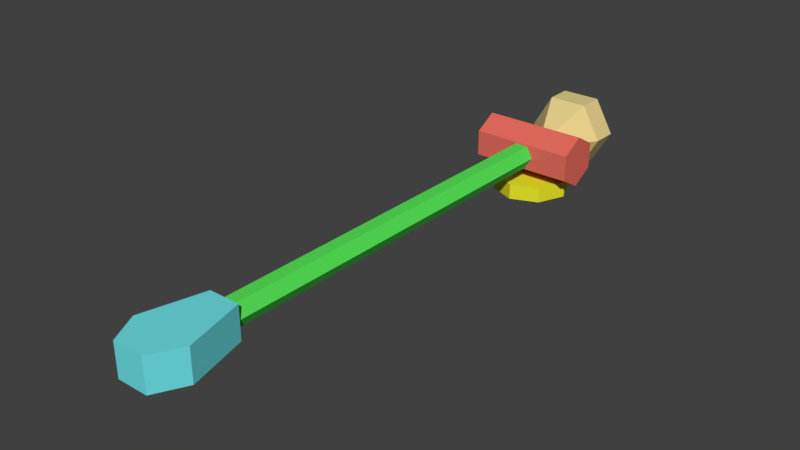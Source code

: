 # Source: T1200-Arm.blend  (saved by Blender 2.78.0; exported with 4.5.12 LTS)
import bpy
from mathutils import Matrix  # noqa: F401  (used for matrix-valued properties, if any)

bpy.ops.wm.read_factory_settings(use_empty=True)
scene = bpy.context.scene
scene.name = 'Scene'

# ---- collections
col_collection_1 = bpy.data.collections.new('Collection 1'); scene.collection.children.link(col_collection_1)

# ---- materials (node trees are filled in below, after node groups)
mat_arm_001 = bpy.data.materials.new('Arm.001')
mat_arm_001.alpha_threshold = 0.0
mat_arm_001.use_transparent_shadow = False
mat_arm_001.diffuse_color = (0.1003, 0.8, 0.09973, 1.0)
mat_arm_001.roughness = 0.5
mat_head_002 = bpy.data.materials.new('Head.002')
mat_head_002.alpha_threshold = 0.0
mat_head_002.use_transparent_shadow = False
mat_head_002.diffuse_color = (0.1583, 0.7547, 0.8, 1.0)
mat_head_002.roughness = 0.5
mat_needle_003 = bpy.data.materials.new('Needle.003')
mat_needle_003.alpha_threshold = 0.0
mat_needle_003.use_transparent_shadow = False
mat_needle_003.diffuse_color = (0.8, 0.06891, 0.5265, 1.0)
mat_needle_003.roughness = 0.5
mat_armbody_004 = bpy.data.materials.new('ArmBody.004')
mat_armbody_004.alpha_threshold = 0.0
mat_armbody_004.use_transparent_shadow = False
mat_armbody_004.diffuse_color = (0.8, 0.1541, 0.1136, 1.0)
mat_armbody_004.roughness = 0.5
mat_armplate_005 = bpy.data.materials.new('ArmPlate.005')
mat_armplate_005.alpha_threshold = 0.0
mat_armplate_005.use_transparent_shadow = False
mat_armplate_005.diffuse_color = (0.8, 0.792, 0.02306, 1.0)
mat_armplate_005.roughness = 0.5
mat_weight_006 = bpy.data.materials.new('Weight.006')
mat_weight_006.alpha_threshold = 0.0
mat_weight_006.use_transparent_shadow = False
mat_weight_006.diffuse_color = (0.8, 0.6504, 0.2695, 1.0)
mat_weight_006.roughness = 0.5

# ---- material node trees

# ---- world
world_world = bpy.data.worlds.new('World'); scene.world = world_world
world_world.color = (0.05088, 0.05088, 0.05088)
world_world.use_sun_shadow = False
world_world.sun_shadow_jitter_overblur = 0.0
world_world.cycles.sampling_method = 'MANUAL'

# ---- meshes
me_cylinder_003 = bpy.data.meshes.new('Cylinder.003')
me_cylinder_003.from_pydata([(-0.8, -12.22, -0.03165), (-0.8, -12.22, 0.03165), (-0.4, -10.67, -0.03165), (-0.4, -10.67, 0.03165), (0.4, -10.67, -0.03165), (0.4, -10.67, 0.03165), (0.8, -12.22, -0.03165), (0.8, -12.22, 0.03165), (0.4, -12.98, -0.03165), (0.4, -12.98, 0.03165), (-0.4, -12.98, -0.03165), (-0.4, -12.98, 0.03165), (-0.8, -12.22, -0.03165), (-0.0009665, 1.0, -0.08002), (-0.0009665, 1.0, -0.05002), (0.7061, 0.7073, -0.08002), (0.7061, 0.7073, -0.05002), (0.999, 0.0001803, -0.08002), (0.999, 0.0001802, -0.05002), (0.7061, -0.7069, -0.08002), (0.7061, -0.7069, -0.05002), (-0.0009664, -0.9998, -0.08002), (-0.0009665, -0.9998, -0.05002), (-0.7081, -0.7069, -0.08002), (-0.7081, -0.7069, -0.05002), (-1.001, 0.0001802, -0.08002), (-1.001, 0.0001801, -0.05002), (-0.7081, 0.7073, -0.08002), (-0.7081, 0.7073, -0.05002), (1.333, -0.5772, -0.02502), (-1.333, -0.5772, -0.02502), (1.333, 0.0001637, -0.05002), (-1.333, 0.0001633, -0.05002), (1.333, 0.5775, -0.02502), (-1.333, 0.5775, -0.02502), (1.333, 0.5775, 0.02498), (-1.333, 0.5775, 0.02498), (1.333, 0.0001634, 0.04998), (-1.333, 0.000163, 0.04998), (1.333, -0.5772, 0.02498), (-1.333, -0.5772, 0.02498), (0.3333, -0.0001218, -2.057e-06), (0.3333, -10.67, -2.057e-06), (0.1667, -0.0001218, -0.02165), (0.1667, -10.67, -0.02165), (-0.1667, -0.000122, -0.02165), (-0.1667, -10.67, -0.02165), (-0.3333, -0.0001221, -2.056e-06), (-0.3333, -10.67, -2.053e-06), (-0.1667, -0.0001221, 0.02165), (-0.1667, -10.67, 0.02165), (0.1667, -0.000122, 0.02165), (0.1667, -10.67, 0.02165), (-0.1343, -12.29, -0.05002), (-0.1343, -12.29, -0.03165), (-0.1343, -12.15, -0.05002), (-0.1343, -12.15, -0.03165), (-0.0009864, -12.29, -0.05002), (-0.0009864, -12.29, -0.03165), (-0.0009864, -12.15, -0.05002), (-0.0009864, -12.15, -0.03165), (0.5291, 2.178, 0.06493), (0.5291, 1.511, 0.06493), (1.029, 2.178, -1.971e-05), (1.029, 1.511, -1.973e-05), (0.5291, 2.178, -0.06497), (0.5291, 1.511, -0.06497), (-0.4709, 2.178, -0.06497), (-0.4709, 1.511, -0.06497), (-0.9709, 2.178, -1.967e-05), (-0.9709, 1.511, -1.968e-05), (-0.4709, 2.178, 0.06493), (-0.4709, 1.511, 0.06493), (0.5291, 1.511, 0.06493), (0.1791, 0.5775, 0.01947), (1.029, 1.511, -1.97e-05), (0.3291, 0.5775, -1.971e-05), (0.5291, 1.511, -0.06497), (0.1791, 0.5775, -0.01951), (-0.4709, 1.511, -0.06497), (-0.1209, 0.5775, -0.01951), (-0.9709, 1.511, -1.966e-05), (-0.2709, 0.5775, -1.969e-05), (-0.4709, 1.511, 0.06493), (-0.1209, 0.5775, 0.01947)], [], [(12, 1, 3, 2), (2, 3, 5, 4), (4, 5, 7, 6), (6, 7, 9, 8), (3, 1, 11, 9, 7, 5), (8, 9, 11, 10), (10, 11, 1, 0), (12, 2, 4, 6, 8, 10), (13, 14, 16, 15), (15, 16, 18, 17), (17, 18, 20, 19), (19, 20, 22, 21), (21, 22, 24, 23), (23, 24, 26, 25), (16, 14, 28, 26, 24, 22, 20, 18), (25, 26, 28, 27), (27, 28, 14, 13), (13, 15, 17, 19, 21, 23, 25, 27), (29, 30, 32, 31), (31, 32, 34, 33), (33, 34, 36, 35), (35, 36, 38, 37), (32, 30, 40, 38, 36, 34), (37, 38, 40, 39), (39, 40, 30, 29), (29, 31, 33, 35, 37, 39), (41, 42, 44, 43), (43, 44, 46, 45), (45, 46, 48, 47), (47, 48, 50, 49), (44, 42, 52, 50, 48, 46), (49, 50, 52, 51), (51, 52, 42, 41), (41, 43, 45, 47, 49, 51), (53, 54, 56, 55), (55, 56, 60, 59), (59, 60, 58, 57), (57, 58, 54, 53), (55, 59, 57, 53), (60, 56, 54, 58), (61, 62, 64, 63), (63, 64, 66, 65), (65, 66, 68, 67), (67, 68, 70, 69), (64, 62, 72, 70, 68, 66), (69, 70, 72, 71), (71, 72, 62, 61), (61, 63, 65, 67, 69, 71), (73, 74, 76, 75), (75, 76, 78, 77), (77, 78, 80, 79), (79, 80, 82, 81), (76, 74, 84, 82, 80, 78), (81, 82, 84, 83), (83, 84, 74, 73), (73, 75, 77, 79, 81, 83)])
me_cylinder_003.polygons.foreach_set('material_index', [1, 1, 1, 1, 1, 1, 1, 1, 4, 4, 4, 4, 4, 4, 4, 4, 4, 4, 3, 3, 3, 3, 3, 3, 3, 3, 0, 0, 0, 0, 0, 0, 0, 0, 2, 2, 2, 2, 2, 0, 5, 5, 5, 5, 0, 5, 5, 5, 5, 5, 5, 5, 5, 5, 5, 0])
me_cylinder_003.materials.append(mat_arm_001)
me_cylinder_003.materials.append(mat_head_002)
me_cylinder_003.materials.append(mat_needle_003)
me_cylinder_003.materials.append(mat_armbody_004)
me_cylinder_003.materials.append(mat_armplate_005)
me_cylinder_003.materials.append(mat_weight_006)
me_cylinder_003.use_remesh_preserve_volume = False
me_cylinder_003.use_remesh_preserve_attributes = False
me_cylinder_003.use_mirror_vertex_groups = False
me_cylinder_003.update()

# ---- objects
ob_cylinder_000 = bpy.data.objects.new('Cylinder.000', me_cylinder_003)

# ---- transforms, parenting, visibility, modifiers, constraints
ob_cylinder_000.location = (0.7, 0.5, 0.2)
ob_cylinder_000.scale = (0.075, 0.075, 1.0)
ob_cylinder_000.lineart.crease_threshold = 0.0

# ---- collection membership
col_collection_1.objects.link(ob_cylinder_000)

# ---- scene / render settings (as saved in the file)
scene.frame_start = 1; scene.frame_end = 250; scene.frame_set(1)
scene.render.engine = 'BLENDER_EEVEE_NEXT'
scene.render.resolution_percentage = 50
scene.render.dither_intensity = 0.0
scene.cycles.use_denoising = False
scene.cycles.samples = 128
scene.cycles.sampling_pattern = 'TABULATED_SOBOL'
scene.cycles.light_sampling_threshold = 0.0
scene.cycles.use_adaptive_sampling = False
scene.cycles.use_light_tree = False
scene.cycles.blur_glossy = 0.0
scene.cycles.sample_clamp_indirect = 0.0
scene.view_settings.view_transform = 'Standard'
bpy.context.view_layer.update()

# ---- added for rendering (the .blend has no active camera and no usable light): camera, sun
cam_auto = bpy.data.cameras.new('AutoCamera')
cam_auto.lens = 50.0
cam_auto.sensor_width = 36.0
cam_auto.clip_end = 1000.0
ob_auto_camera = bpy.data.objects.new('AutoCamera', cam_auto)
scene.collection.objects.link(ob_auto_camera)
ob_auto_camera.location = (1.77609, -1.19625, 1.05333)
ob_auto_camera.rotation_euler = (1.09748, -7.21219e-08, 0.694738)
scene.camera = ob_auto_camera
light_auto_sun = bpy.data.lights.new('AutoSun', 'SUN')
light_auto_sun.energy = 3.0
light_auto_sun.angle = 0.0523599
ob_auto_sun = bpy.data.objects.new('AutoSun', light_auto_sun)
scene.collection.objects.link(ob_auto_sun)
ob_auto_sun.rotation_euler = (0.872665, 0.174533, 0.523599)
bpy.context.view_layer.update()
